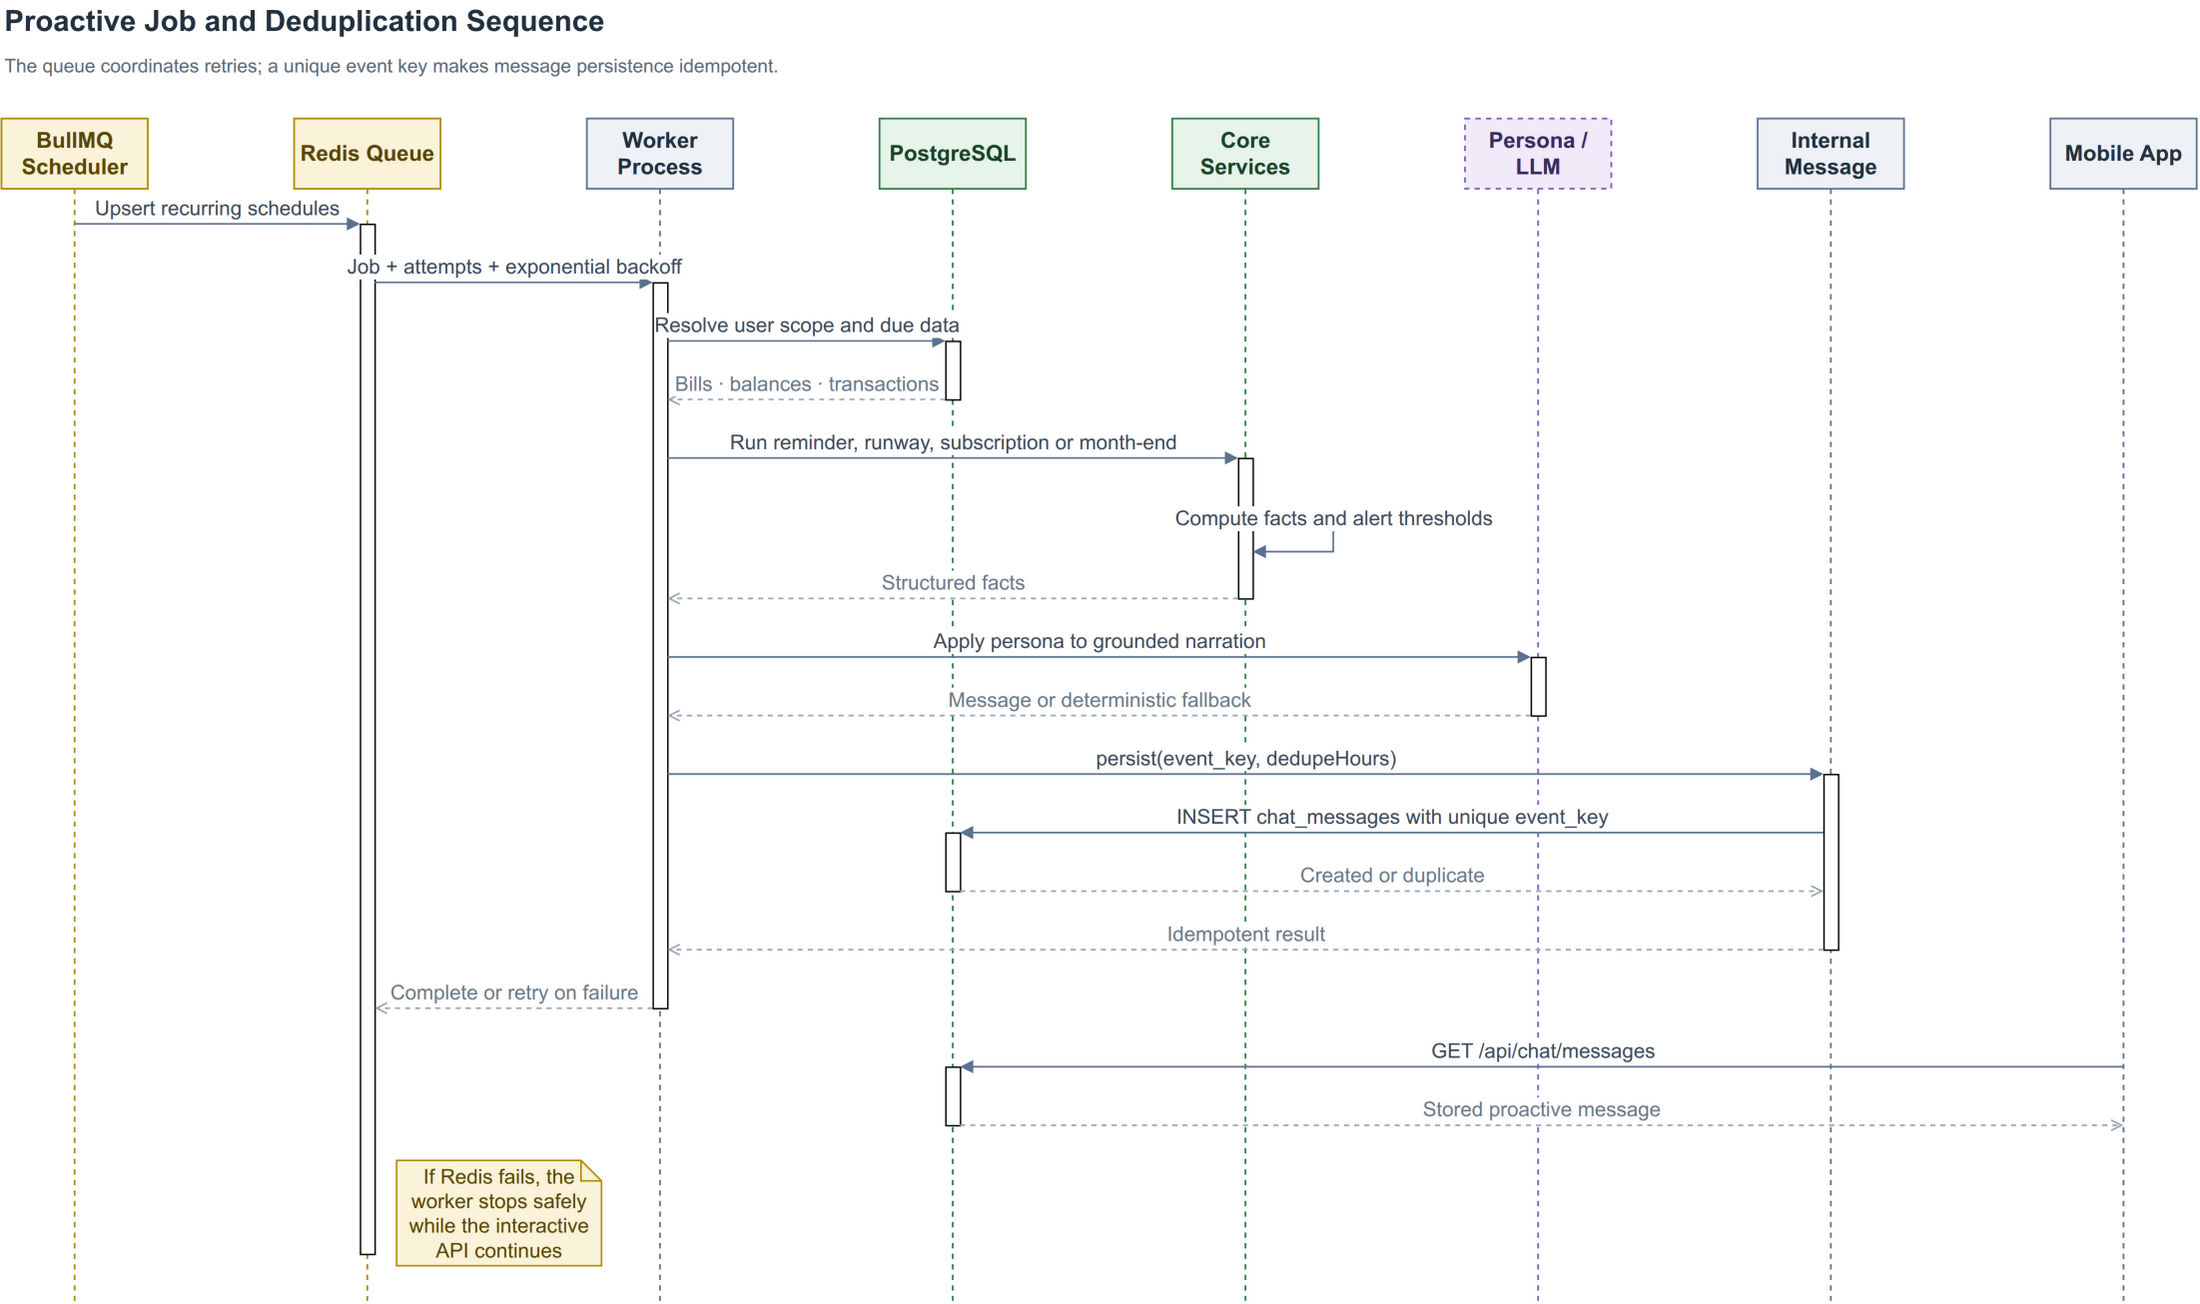

The diagram above was exported from draw.io. Its source (the exported page's mxGraphModel, read from the mxfile embedded in the PNG):
<mxGraphModel dx="800" dy="600" grid="1" gridSize="10" guides="1" tooltips="1" connect="1" arrows="1" fold="1" page="1" pageScale="1" pageWidth="1580" pageHeight="940" math="0" shadow="0" reportStyled="1">
  <root>
    <mxCell id="0" />
    <mxCell id="1" parent="0" />
    <mxCell id="report-title" value="Proactive Job and Deduplication Sequence" style="text;html=1;align=left;verticalAlign=middle;fontSize=20;fontStyle=1;fontColor=#22303F;" vertex="1" parent="1">
      <mxGeometry x="40" y="14" width="1500" height="28" as="geometry" />
    </mxCell>
    <mxCell id="report-subtitle" value="The queue coordinates retries; a unique event key makes message persistence idempotent." style="text;html=1;align=left;verticalAlign=middle;fontSize=13;fontColor=#5A6A78;whiteSpace=wrap;" vertex="1" parent="1">
      <mxGeometry x="40" y="44" width="1500" height="30" as="geometry" />
    </mxCell>
    <mxCell id="scheduler" value="&lt;b&gt;BullMQ Scheduler&lt;/b&gt;" style="shape=umlLifeline;perimeter=lifelinePerimeter;whiteSpace=wrap;html=1;container=1;dropTarget=0;collapsible=0;recursiveResize=0;outlineConnect=0;portConstraint=eastwest;fillColor=#FBF3D9;strokeColor=#B08900;fontColor=#5A4700;fontSize=15;strokeWidth=1.2;size=48;" vertex="1" parent="1">
      <mxGeometry x="40" y="95" width="100" height="808" as="geometry" />
    </mxCell>
    <mxCell id="redis" value="&lt;b&gt;Redis Queue&lt;/b&gt;" style="shape=umlLifeline;perimeter=lifelinePerimeter;whiteSpace=wrap;html=1;container=1;dropTarget=0;collapsible=0;recursiveResize=0;outlineConnect=0;portConstraint=eastwest;fillColor=#FBF3D9;strokeColor=#B08900;fontColor=#5A4700;fontSize=15;strokeWidth=1.2;size=48;" vertex="1" parent="1">
      <mxGeometry x="240" y="95" width="100" height="808" as="geometry" />
    </mxCell>
    <mxCell id="worker" value="&lt;b&gt;Worker Process&lt;/b&gt;" style="shape=umlLifeline;perimeter=lifelinePerimeter;whiteSpace=wrap;html=1;container=1;dropTarget=0;collapsible=0;recursiveResize=0;outlineConnect=0;portConstraint=eastwest;fillColor=#EEF2F7;strokeColor=#5B7290;fontColor=#22303F;fontSize=15;strokeWidth=1.2;size=48;" vertex="1" parent="1">
      <mxGeometry x="440" y="95" width="100" height="808" as="geometry" />
    </mxCell>
    <mxCell id="db" value="&lt;b&gt;PostgreSQL&lt;/b&gt;" style="shape=umlLifeline;perimeter=lifelinePerimeter;whiteSpace=wrap;html=1;container=1;dropTarget=0;collapsible=0;recursiveResize=0;outlineConnect=0;portConstraint=eastwest;fillColor=#E6F4EA;strokeColor=#2E7D46;fontColor=#1B4429;fontSize=15;strokeWidth=1.2;size=48;" vertex="1" parent="1">
      <mxGeometry x="640" y="95" width="100" height="808" as="geometry" />
    </mxCell>
    <mxCell id="analytics" value="&lt;b&gt;Core Services&lt;/b&gt;" style="shape=umlLifeline;perimeter=lifelinePerimeter;whiteSpace=wrap;html=1;container=1;dropTarget=0;collapsible=0;recursiveResize=0;outlineConnect=0;portConstraint=eastwest;fillColor=#E6F4EA;strokeColor=#2E7D46;fontColor=#1B4429;fontSize=15;strokeWidth=1.2;size=48;" vertex="1" parent="1">
      <mxGeometry x="840" y="95" width="100" height="808" as="geometry" />
    </mxCell>
    <mxCell id="narrator" value="&lt;b&gt;Persona / LLM&lt;/b&gt;" style="shape=umlLifeline;perimeter=lifelinePerimeter;whiteSpace=wrap;html=1;container=1;dropTarget=0;collapsible=0;recursiveResize=0;outlineConnect=0;portConstraint=eastwest;fillColor=#F0EAF9;strokeColor=#7C5CBF;fontColor=#3A2A5F;fontSize=15;strokeWidth=1.2;size=48;dashed=1;" vertex="1" parent="1">
      <mxGeometry x="1040" y="95" width="100" height="808" as="geometry" />
    </mxCell>
    <mxCell id="chat" value="&lt;b&gt;Internal Message&lt;/b&gt;" style="shape=umlLifeline;perimeter=lifelinePerimeter;whiteSpace=wrap;html=1;container=1;dropTarget=0;collapsible=0;recursiveResize=0;outlineConnect=0;portConstraint=eastwest;fillColor=#EEF2F7;strokeColor=#5B7290;fontColor=#22303F;fontSize=15;strokeWidth=1.2;size=48;" vertex="1" parent="1">
      <mxGeometry x="1240" y="95" width="100" height="808" as="geometry" />
    </mxCell>
    <mxCell id="app" value="&lt;b&gt;Mobile App&lt;/b&gt;" style="shape=umlLifeline;perimeter=lifelinePerimeter;whiteSpace=wrap;html=1;container=1;dropTarget=0;collapsible=0;recursiveResize=0;outlineConnect=0;portConstraint=eastwest;fillColor=#EEF2F7;strokeColor=#5B7290;fontColor=#22303F;fontSize=15;strokeWidth=1.2;size=48;" vertex="1" parent="1">
      <mxGeometry x="1440" y="95" width="100" height="808" as="geometry" />
    </mxCell>
    <mxCell id="act0" value="" style="html=1;points=[];perimeter=orthogonalPerimeter;outlineConnect=0;fillColor=#ffffff;" vertex="1" parent="db">
      <mxGeometry x="45" y="152" width="10" height="40" as="geometry" />
    </mxCell>
    <mxCell id="act1" value="" style="html=1;points=[];perimeter=orthogonalPerimeter;outlineConnect=0;fillColor=#ffffff;" vertex="1" parent="analytics">
      <mxGeometry x="45" y="232" width="10" height="96" as="geometry" />
    </mxCell>
    <mxCell id="act2" value="" style="html=1;points=[];perimeter=orthogonalPerimeter;outlineConnect=0;fillColor=#ffffff;" vertex="1" parent="narrator">
      <mxGeometry x="45" y="368" width="10" height="40" as="geometry" />
    </mxCell>
    <mxCell id="act3" value="" style="html=1;points=[];perimeter=orthogonalPerimeter;outlineConnect=0;fillColor=#ffffff;" vertex="1" parent="db">
      <mxGeometry x="45" y="488" width="10" height="40" as="geometry" />
    </mxCell>
    <mxCell id="act4" value="" style="html=1;points=[];perimeter=orthogonalPerimeter;outlineConnect=0;fillColor=#ffffff;" vertex="1" parent="chat">
      <mxGeometry x="45" y="448" width="10" height="120" as="geometry" />
    </mxCell>
    <mxCell id="act5" value="" style="html=1;points=[];perimeter=orthogonalPerimeter;outlineConnect=0;fillColor=#ffffff;" vertex="1" parent="worker">
      <mxGeometry x="45" y="112" width="10" height="496" as="geometry" />
    </mxCell>
    <mxCell id="act6" value="" style="html=1;points=[];perimeter=orthogonalPerimeter;outlineConnect=0;fillColor=#ffffff;" vertex="1" parent="db">
      <mxGeometry x="45" y="648" width="10" height="40" as="geometry" />
    </mxCell>
    <mxCell id="act7" value="" style="html=1;points=[];perimeter=orthogonalPerimeter;outlineConnect=0;fillColor=#ffffff;" vertex="1" parent="redis">
      <mxGeometry x="45" y="72" width="10" height="704" as="geometry" />
    </mxCell>
    <mxCell id="m0" value="Upsert recurring schedules" style="html=1;verticalAlign=bottom;endArrow=block;curved=0;rounded=0;exitX=0.5;exitY=0.0891;entryX=0;entryY=0.0;fontSize=14;labelBackgroundColor=#FFFFFF;fontColor=#3D4B5A;strokeWidth=1.15;strokeColor=#5B7290;" edge="1" parent="1" source="scheduler" target="act7">
      <mxGeometry relative="1" as="geometry" />
    </mxCell>
    <mxCell id="m1" value="Job + attempts + exponential backoff" style="html=1;verticalAlign=bottom;endArrow=block;curved=0;rounded=0;exitX=1;exitY=0.0568;entryX=0;entryY=0.0;fontSize=14;labelBackgroundColor=#FFFFFF;fontColor=#3D4B5A;strokeWidth=1.15;strokeColor=#5B7290;" edge="1" parent="1" source="act7" target="act5">
      <mxGeometry relative="1" as="geometry" />
    </mxCell>
    <mxCell id="m2" value="Resolve user scope and due data" style="html=1;verticalAlign=bottom;endArrow=block;curved=0;rounded=0;exitX=1;exitY=0.0806;entryX=0;entryY=0.0;fontSize=14;labelBackgroundColor=#FFFFFF;fontColor=#3D4B5A;strokeWidth=1.15;strokeColor=#5B7290;" edge="1" parent="1" source="act5" target="act0">
      <mxGeometry relative="1" as="geometry" />
    </mxCell>
    <mxCell id="m3" value="Bills · balances · transactions" style="html=1;verticalAlign=bottom;endArrow=open;dashed=1;curved=0;rounded=0;exitX=0;exitY=1.0;entryX=1;entryY=0.1613;fontSize=14;labelBackgroundColor=#FFFFFF;fontColor=#6B7A89;strokeWidth=1.15;strokeColor=#9AA7B4;" edge="1" parent="1" source="act0" target="act5">
      <mxGeometry relative="1" as="geometry" />
    </mxCell>
    <mxCell id="m4" value="Run reminder, runway, subscription or month-end" style="html=1;verticalAlign=bottom;endArrow=block;curved=0;rounded=0;exitX=1;exitY=0.2419;entryX=0;entryY=0.0;fontSize=14;labelBackgroundColor=#FFFFFF;fontColor=#3D4B5A;strokeWidth=1.15;strokeColor=#5B7290;" edge="1" parent="1" source="act5" target="act1">
      <mxGeometry relative="1" as="geometry" />
    </mxCell>
    <mxCell id="m5" value="Compute facts and alert thresholds" style="html=1;verticalAlign=bottom;endArrow=block;curved=0;rounded=0;exitX=1;exitY=0.4167;entryX=1;entryY=0.6667;fontSize=14;labelBackgroundColor=#FFFFFF;fontColor=#3D4B5A;strokeWidth=1.15;strokeColor=#5B7290;" edge="1" parent="1" source="act1" target="act1">
      <mxGeometry relative="1" as="geometry">
        <Array as="points">
          <mxPoint x="950" y="367" />
          <mxPoint x="950" y="391" />
        </Array>
      </mxGeometry>
    </mxCell>
    <mxCell id="m6" value="Structured facts" style="html=1;verticalAlign=bottom;endArrow=open;dashed=1;curved=0;rounded=0;exitX=0;exitY=1.0;entryX=1;entryY=0.4355;fontSize=14;labelBackgroundColor=#FFFFFF;fontColor=#6B7A89;strokeWidth=1.15;strokeColor=#9AA7B4;" edge="1" parent="1" source="act1" target="act5">
      <mxGeometry relative="1" as="geometry" />
    </mxCell>
    <mxCell id="m7" value="Apply persona to grounded narration" style="html=1;verticalAlign=bottom;endArrow=block;curved=0;rounded=0;exitX=1;exitY=0.5161;entryX=0;entryY=0.0;fontSize=14;labelBackgroundColor=#FFFFFF;fontColor=#3D4B5A;strokeWidth=1.15;strokeColor=#5B7290;" edge="1" parent="1" source="act5" target="act2">
      <mxGeometry relative="1" as="geometry" />
    </mxCell>
    <mxCell id="m8" value="Message or deterministic fallback" style="html=1;verticalAlign=bottom;endArrow=open;dashed=1;curved=0;rounded=0;exitX=0;exitY=1.0;entryX=1;entryY=0.5968;fontSize=14;labelBackgroundColor=#FFFFFF;fontColor=#6B7A89;strokeWidth=1.15;strokeColor=#9AA7B4;" edge="1" parent="1" source="act2" target="act5">
      <mxGeometry relative="1" as="geometry" />
    </mxCell>
    <mxCell id="m9" value="persist(event_key, dedupeHours)" style="html=1;verticalAlign=bottom;endArrow=block;curved=0;rounded=0;exitX=1;exitY=0.6774;entryX=0;entryY=0.0;fontSize=14;labelBackgroundColor=#FFFFFF;fontColor=#3D4B5A;strokeWidth=1.15;strokeColor=#5B7290;" edge="1" parent="1" source="act5" target="act4">
      <mxGeometry relative="1" as="geometry" />
    </mxCell>
    <mxCell id="m10" value="INSERT chat_messages with unique event_key" style="html=1;verticalAlign=bottom;endArrow=block;curved=0;rounded=0;exitX=0;exitY=0.3333;entryX=1;entryY=0.0;fontSize=14;labelBackgroundColor=#FFFFFF;fontColor=#3D4B5A;strokeWidth=1.15;strokeColor=#5B7290;" edge="1" parent="1" source="act4" target="act3">
      <mxGeometry relative="1" as="geometry" />
    </mxCell>
    <mxCell id="m11" value="Created or duplicate" style="html=1;verticalAlign=bottom;endArrow=open;dashed=1;curved=0;rounded=0;exitX=1;exitY=1.0;entryX=0;entryY=0.6667;fontSize=14;labelBackgroundColor=#FFFFFF;fontColor=#6B7A89;strokeWidth=1.15;strokeColor=#9AA7B4;" edge="1" parent="1" source="act3" target="act4">
      <mxGeometry relative="1" as="geometry" />
    </mxCell>
    <mxCell id="m12" value="Idempotent result" style="html=1;verticalAlign=bottom;endArrow=open;dashed=1;curved=0;rounded=0;exitX=0;exitY=1.0;entryX=1;entryY=0.9194;fontSize=14;labelBackgroundColor=#FFFFFF;fontColor=#6B7A89;strokeWidth=1.15;strokeColor=#9AA7B4;" edge="1" parent="1" source="act4" target="act5">
      <mxGeometry relative="1" as="geometry" />
    </mxCell>
    <mxCell id="m13" value="Complete or retry on failure" style="html=1;verticalAlign=bottom;endArrow=open;dashed=1;curved=0;rounded=0;exitX=0;exitY=1.0;entryX=1;entryY=0.7614;fontSize=14;labelBackgroundColor=#FFFFFF;fontColor=#6B7A89;strokeWidth=1.15;strokeColor=#9AA7B4;" edge="1" parent="1" source="act5" target="act7">
      <mxGeometry relative="1" as="geometry" />
    </mxCell>
    <mxCell id="m14" value="GET /api/chat/messages" style="html=1;verticalAlign=bottom;endArrow=block;curved=0;rounded=0;exitX=0.5;exitY=0.802;entryX=1;entryY=0.0;fontSize=14;labelBackgroundColor=#FFFFFF;fontColor=#3D4B5A;strokeWidth=1.15;strokeColor=#5B7290;" edge="1" parent="1" source="app" target="act6">
      <mxGeometry relative="1" as="geometry" />
    </mxCell>
    <mxCell id="m15" value="Stored proactive message" style="html=1;verticalAlign=bottom;endArrow=open;dashed=1;curved=0;rounded=0;exitX=1;exitY=1.0;entryX=0.5;entryY=0.8515;fontSize=14;labelBackgroundColor=#FFFFFF;fontColor=#6B7A89;strokeWidth=1.15;strokeColor=#9AA7B4;" edge="1" parent="1" source="act6" target="app">
      <mxGeometry relative="1" as="geometry" />
    </mxCell>
    <mxCell id="note16" value="If Redis fails, the worker stops safely while the interactive API continues" style="shape=note;whiteSpace=wrap;html=1;size=14;fillColor=#FBF3D9;strokeColor=#B08900;fontColor=#5A4700;fontSize=14;strokeWidth=1.1;" vertex="1" parent="1">
      <mxGeometry x="310" y="807" width="140" height="72" as="geometry" />
    </mxCell>
  </root>
</mxGraphModel>